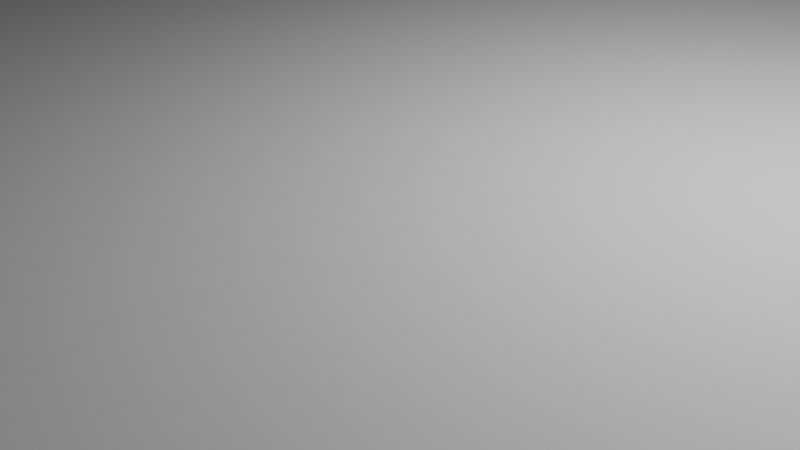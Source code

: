 # Source: level_1_grass.blend  (saved by Blender 4.2.66; exported with 4.5.12 LTS)
import bpy
from mathutils import Matrix  # noqa: F401  (used for matrix-valued properties, if any)

bpy.ops.wm.read_factory_settings(use_empty=True)
scene = bpy.context.scene
scene.name = 'Scene'

# ---- collections
col_collection = bpy.data.collections.new('Collection'); scene.collection.children.link(col_collection)

# ---- world
world_world = bpy.data.worlds.new('World'); scene.world = world_world
world_world.use_nodes = True; world_world.node_tree.nodes.clear()
_N = world_world.node_tree.nodes; _L = world_world.node_tree.links
n0 = _N.new('ShaderNodeOutputWorld'); n0.name = 'World Output'; n0.location = (300, 300)
n1 = _N.new('ShaderNodeBackground'); n1.name = 'Background'; n1.location = (10, 300)
n1.inputs[0].default_value = (0.05088, 0.05088, 0.05088, 1.0)
_L.new(n1.outputs[0], n0.inputs[0])
n0.is_active_output = True
world_world.color = (0.05088, 0.05088, 0.05088)
world_world.sun_shadow_jitter_overblur = 0.0

# ---- cameras
cam_camera = bpy.data.cameras.new('Camera')
cam_camera.clip_end = 100.0
cam_camera.ortho_scale = 7.314

# ---- lights
light_light = bpy.data.lights.new('Light', 'POINT')
light_light.energy = 1000.0
light_light.shadow_soft_size = 0.1

# ---- meshes
me_cube_002 = bpy.data.meshes.new('Cube.002')
me_cube_002.from_pydata([(-1.0, -1.0, -1.0), (-1.0, -1.0, 1.0), (-1.0, 1.0, -1.0), (-1.0, 1.0, 1.0), (1.0, -1.0, -1.0), (1.0, -1.0, 1.0), (1.0, 1.0, -1.0), (1.0, 1.0, 1.0), (-0.4002, 0.2939, 0.9522), (-1.0, -0.5061, 1.0), (-1.0, -0.3061, 1.0), (-1.0, 0.2939, 1.0), (-1.0, 0.4939, 1.0), (-1.0, -0.3061, -1.0), (-1.0, -0.5061, -1.0), (-1.0, 0.2939, -1.0), (-1.0, 0.4939, -1.0), (-0.4002, 0.4497, -1.0), (-0.4002, 0.4939, -1.0), (-0.6002, -0.3061, -1.0), (-0.6002, 0.2939, -1.0), (-0.4002, -0.5061, -1.0), (-0.4002, -0.4503, -1.0), (-0.4002, -0.3061, -1.0), (-0.4002, 0.2939, -1.0), (-0.6002, -0.3061, 1.0), (-0.6002, 0.2939, 1.0), (-0.4002, 0.4497, 1.0), (-0.4002, 0.4939, 1.0), (-0.4002, 0.3059, 1.0), (-0.4002, -0.3061, 1.0), (-0.4002, 0.2939, 1.0), (-0.4002, -0.5061, 1.0), (-0.4002, -0.4503, 1.0)], [], [(12, 3, 2, 16), (0, 1, 9, 14), (10, 11, 15, 13), (2, 3, 7, 6), (6, 7, 5, 4), (4, 5, 1, 0), (19, 13, 15, 20), (2, 6, 4, 0, 14, 21, 22, 23, 24, 17, 18, 16), (9, 1, 5, 7, 3, 12, 28, 27, 29, 31, 30, 33, 32), (26, 11, 10, 25), (9, 32, 21, 14), (22, 21, 32, 33), (23, 22, 33, 30), (10, 13, 19, 25), (8, 24, 23, 30, 31), (8, 29, 27, 17, 24), (31, 29, 8), (25, 19, 20, 26), (11, 26, 20, 15), (18, 17, 27, 28), (12, 16, 18, 28)])
_uv = me_cube_002.uv_layers.new(name='UVMap')
_uv.uv.foreach_set('vector', [0.625, 0.1867, 0.625, 0.25, 0.375, 0.25, 0.375, 0.1867, 0.375, 0.0, 0.625, 0.0, 0.625, 0.06174, 0.375, 0.06174, 0.625, 0.08674, 0.625, 0.1617, 0.375, 0.1617, 0.375, 0.08674, 0.375, 0.25, 0.625, 0.25, 0.625, 0.5, 0.375, 0.5, 0.375, 0.5, 0.625, 0.5, 0.625, 0.75, 0.375, 0.75, 0.375, 0.75, 0.625, 0.75, 0.625, 1.0, 0.375, 1.0, 0.175, 0.6633, 0.125, 0.6633, 0.125, 0.5883, 0.175, 0.5883, 0.125, 0.5, 0.375, 0.5, 0.375, 0.75, 0.125, 0.75, 0.125, 0.6883, 0.2, 0.6883, 0.2, 0.6813, 0.2, 0.6633, 0.2, 0.5883, 0.2, 0.5688, 0.2, 0.5633, 0.125, 0.5633, 0.875, 0.6883, 0.875, 0.75, 0.625, 0.75, 0.625, 0.5, 0.875, 0.5, 0.875, 0.5633, 0.8, 0.5633, 0.8, 0.5688, 0.8, 0.5868, 0.8, 0.5883, 0.8, 0.6633, 0.8, 0.6813, 0.8, 0.6883, 0.825, 0.5883, 0.875, 0.5883, 0.875, 0.6633, 0.825, 0.6633, 0.5775, 0.9999, 0.5775, 0.75, 0.4108, 0.75, 0.4108, 0.9999, 0.4108, 0.6803, 0.4108, 0.75, 0.5775, 0.75, 0.5775, 0.6803, 0.4108, 0.5, 0.4108, 0.6803, 0.5775, 0.6803, 0.5775, 0.5, 0.5775, 0.2501, 0.4108, 0.2501, 0.4108, 0.4167, 0.5775, 0.4167, 0.5735, 0.8015, 0.4108, 0.9642, 0.4108, 0.9642, 0.5775, 0.7975, 0.5775, 0.7975, 0.5735, 0.8015, 0.5775, 0.7975, 0.5775, 0.7975, 0.4108, 0.9642, 0.4108, 0.9642, 0.5775, 0.7975, 0.5775, 0.7975, 0.5735, 0.8015, 0.5775, 0.2975, 0.4108, 0.4642, 0.4108, 0.4642, 0.5775, 0.2975, 0.5775, 0.9999, 0.5775, 0.8333, 0.4108, 0.8333, 0.4108, 0.9999, 0.4108, 0.5, 0.4108, 0.5553, 0.5775, 0.5553, 0.5775, 0.5, 0.5775, 0.2501, 0.4108, 0.2501, 0.4108, 0.5, 0.5775, 0.5])
me_cube_002.update()

# ---- objects
ob_light = bpy.data.objects.new('Light', light_light)
ob_camera = bpy.data.objects.new('Camera', cam_camera)
ob_cube = bpy.data.objects.new('Cube', me_cube_002)

# ---- transforms, parenting, visibility, modifiers, constraints
ob_light.location = (4.076, 1.005, 5.904)
ob_light.rotation_euler = (0.6503, 0.05522, 1.866)
ob_light.lock_rotations_4d = False
ob_light.empty_display_type = 'ARROWS'
ob_light.color = (0.0, 0.0, 0.0, 0.0)
ob_light.lineart.crease_threshold = 0.0
ob_camera.location = (7.359, -6.926, 4.958)
ob_camera.rotation_euler = (1.109, 0.0, 0.8149)
ob_camera.lock_rotations_4d = False
ob_camera.empty_display_type = 'ARROWS'
ob_camera.color = (0.0, 0.0, 0.0, 0.0)
ob_camera.display_type = 'WIRE'
ob_camera.lineart.crease_threshold = 0.0
ob_cube.location = (0.0, 0.0, 0.0)
ob_cube.scale = (20.0, 20.0, 1.25)

# ---- collection membership
col_collection.objects.link(ob_light)
col_collection.objects.link(ob_camera)
col_collection.objects.link(ob_cube)

# ---- scene / render settings (as saved in the file)
scene.camera = ob_camera
scene.frame_start = 1; scene.frame_end = 250; scene.frame_set(1)
scene.render.engine = 'BLENDER_EEVEE_NEXT'
bpy.context.view_layer.update()
